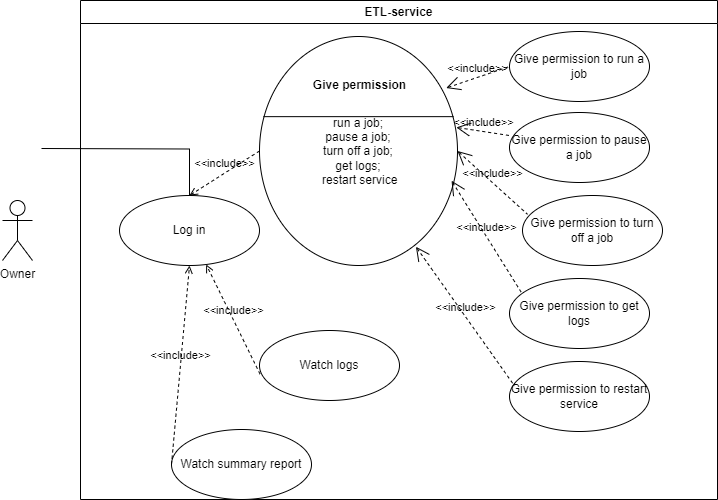

The diagram above was exported from draw.io. Its source (the exported page's mxGraphModel, read from the mxfile embedded in the PNG):
<mxGraphModel dx="1434" dy="738" grid="0" gridSize="13" guides="1" tooltips="1" connect="1" arrows="1" fold="1" page="1" pageScale="1" pageWidth="850" pageHeight="1100" math="0" shadow="0">
  <root>
    <mxCell id="0" />
    <mxCell id="1" parent="0" />
    <mxCell id="jWxNvhlnftxOXqwSKHVM-7" style="edgeStyle=orthogonalEdgeStyle;rounded=0;orthogonalLoop=1;jettySize=auto;html=1;endArrow=none;endFill=0;" parent="1" target="jWxNvhlnftxOXqwSKHVM-2" edge="1">
      <mxGeometry relative="1" as="geometry">
        <mxPoint x="117" y="169" as="sourcePoint" />
      </mxGeometry>
    </mxCell>
    <mxCell id="q90xarB683IJMGTzPxxl-1" value="Owner" style="shape=umlActor;html=1;verticalLabelPosition=bottom;verticalAlign=top;align=center;" parent="1" vertex="1">
      <mxGeometry x="78" y="221" width="30" height="60" as="geometry" />
    </mxCell>
    <mxCell id="jWxNvhlnftxOXqwSKHVM-1" value="ETL-service" style="swimlane;whiteSpace=wrap;html=1;" parent="1" vertex="1">
      <mxGeometry x="156" y="21" width="637" height="499" as="geometry" />
    </mxCell>
    <mxCell id="jWxNvhlnftxOXqwSKHVM-2" value="Log in" style="ellipse;whiteSpace=wrap;html=1;" parent="jWxNvhlnftxOXqwSKHVM-1" vertex="1">
      <mxGeometry x="39" y="195" width="140" height="70" as="geometry" />
    </mxCell>
    <mxCell id="jWxNvhlnftxOXqwSKHVM-4" value="Give permission to run a job" style="ellipse;whiteSpace=wrap;html=1;" parent="jWxNvhlnftxOXqwSKHVM-1" vertex="1">
      <mxGeometry x="429" y="31" width="140" height="70" as="geometry" />
    </mxCell>
    <mxCell id="jWxNvhlnftxOXqwSKHVM-5" value="&lt;div&gt;run a job;&lt;br&gt;&lt;/div&gt;&lt;div&gt;pause a job;&lt;br&gt;&lt;/div&gt;&lt;div&gt;turn off a job;&lt;br&gt;&lt;/div&gt;&lt;div&gt;get logs;&lt;br&gt;&lt;/div&gt;&lt;div&gt;&amp;nbsp;restart service&lt;br&gt;&lt;/div&gt;" style="html=1;shape=mxgraph.sysml.useCaseExtPt;whiteSpace=wrap;align=center;" parent="jWxNvhlnftxOXqwSKHVM-1" vertex="1">
      <mxGeometry x="179" y="36" width="198" height="229" as="geometry" />
    </mxCell>
    <mxCell id="jWxNvhlnftxOXqwSKHVM-6" value="Give permission" style="resizable=0;html=1;verticalAlign=middle;align=center;labelBackgroundColor=none;fontStyle=1;" parent="jWxNvhlnftxOXqwSKHVM-5" connectable="0" vertex="1">
      <mxGeometry x="99" y="48.6625" as="geometry" />
    </mxCell>
    <mxCell id="jWxNvhlnftxOXqwSKHVM-8" value="Watch logs" style="ellipse;whiteSpace=wrap;html=1;" parent="jWxNvhlnftxOXqwSKHVM-1" vertex="1">
      <mxGeometry x="179" y="330" width="140" height="70" as="geometry" />
    </mxCell>
    <mxCell id="jWxNvhlnftxOXqwSKHVM-9" value="Watch summary report" style="ellipse;whiteSpace=wrap;html=1;" parent="jWxNvhlnftxOXqwSKHVM-1" vertex="1">
      <mxGeometry x="91" y="429" width="140" height="70" as="geometry" />
    </mxCell>
    <mxCell id="jWxNvhlnftxOXqwSKHVM-10" value="&amp;lt;&amp;lt;include&amp;gt;&amp;gt;" style="edgeStyle=none;html=1;endArrow=open;verticalAlign=bottom;dashed=1;labelBackgroundColor=none;rounded=0;exitX=0;exitY=0.5;exitDx=0;exitDy=0;exitPerimeter=0;entryX=0.5;entryY=0;entryDx=0;entryDy=0;" parent="jWxNvhlnftxOXqwSKHVM-1" source="jWxNvhlnftxOXqwSKHVM-5" target="jWxNvhlnftxOXqwSKHVM-2" edge="1">
      <mxGeometry width="160" relative="1" as="geometry">
        <mxPoint x="-26" y="122" as="sourcePoint" />
        <mxPoint x="134" y="122" as="targetPoint" />
      </mxGeometry>
    </mxCell>
    <mxCell id="jWxNvhlnftxOXqwSKHVM-11" value="&amp;lt;&amp;lt;include&amp;gt;&amp;gt;" style="edgeStyle=none;html=1;endArrow=open;verticalAlign=bottom;dashed=1;labelBackgroundColor=none;rounded=0;exitX=0.004;exitY=0.623;exitDx=0;exitDy=0;exitPerimeter=0;" parent="jWxNvhlnftxOXqwSKHVM-1" source="jWxNvhlnftxOXqwSKHVM-8" target="jWxNvhlnftxOXqwSKHVM-2" edge="1">
      <mxGeometry width="160" relative="1" as="geometry">
        <mxPoint x="78" y="330" as="sourcePoint" />
        <mxPoint x="238" y="330" as="targetPoint" />
      </mxGeometry>
    </mxCell>
    <mxCell id="jWxNvhlnftxOXqwSKHVM-12" value="&amp;lt;&amp;lt;include&amp;gt;&amp;gt;" style="edgeStyle=none;html=1;endArrow=open;verticalAlign=bottom;dashed=1;labelBackgroundColor=none;rounded=0;exitX=0;exitY=0.5;exitDx=0;exitDy=0;entryX=0.5;entryY=1;entryDx=0;entryDy=0;" parent="jWxNvhlnftxOXqwSKHVM-1" source="jWxNvhlnftxOXqwSKHVM-9" target="jWxNvhlnftxOXqwSKHVM-2" edge="1">
      <mxGeometry width="160" relative="1" as="geometry">
        <mxPoint x="232" y="252" as="sourcePoint" />
        <mxPoint x="191" y="248" as="targetPoint" />
      </mxGeometry>
    </mxCell>
    <mxCell id="jWxNvhlnftxOXqwSKHVM-13" value="Give permission to pause a job" style="ellipse;whiteSpace=wrap;html=1;" parent="jWxNvhlnftxOXqwSKHVM-1" vertex="1">
      <mxGeometry x="429" y="112" width="140" height="70" as="geometry" />
    </mxCell>
    <mxCell id="jWxNvhlnftxOXqwSKHVM-14" value="Give permission to turn off a job" style="ellipse;whiteSpace=wrap;html=1;" parent="jWxNvhlnftxOXqwSKHVM-1" vertex="1">
      <mxGeometry x="442" y="195" width="140" height="70" as="geometry" />
    </mxCell>
    <mxCell id="jWxNvhlnftxOXqwSKHVM-15" value="Give permission to get logs" style="ellipse;whiteSpace=wrap;html=1;" parent="jWxNvhlnftxOXqwSKHVM-1" vertex="1">
      <mxGeometry x="429" y="278" width="140" height="70" as="geometry" />
    </mxCell>
    <mxCell id="jWxNvhlnftxOXqwSKHVM-16" value="Give permission to restart service" style="ellipse;whiteSpace=wrap;html=1;" parent="jWxNvhlnftxOXqwSKHVM-1" vertex="1">
      <mxGeometry x="429" y="361" width="140" height="70" as="geometry" />
    </mxCell>
    <mxCell id="jWxNvhlnftxOXqwSKHVM-18" value="&amp;lt;&amp;lt;include&amp;gt;&amp;gt;" style="edgeStyle=none;html=1;startArrow=open;endArrow=none;startSize=12;verticalAlign=bottom;dashed=1;labelBackgroundColor=none;rounded=0;entryX=0;entryY=0.5;entryDx=0;entryDy=0;exitX=0.943;exitY=0.225;exitDx=0;exitDy=0;exitPerimeter=0;" parent="jWxNvhlnftxOXqwSKHVM-1" source="jWxNvhlnftxOXqwSKHVM-5" target="jWxNvhlnftxOXqwSKHVM-4" edge="1">
      <mxGeometry width="160" relative="1" as="geometry">
        <mxPoint x="403" y="96" as="sourcePoint" />
        <mxPoint x="563" y="96" as="targetPoint" />
      </mxGeometry>
    </mxCell>
    <mxCell id="jWxNvhlnftxOXqwSKHVM-19" value="&amp;lt;&amp;lt;include&amp;gt;&amp;gt;" style="edgeStyle=none;html=1;startArrow=open;endArrow=none;startSize=12;verticalAlign=bottom;dashed=1;labelBackgroundColor=none;rounded=0;entryX=0;entryY=0.329;entryDx=0;entryDy=0;exitX=0.994;exitY=0.397;exitDx=0;exitDy=0;exitPerimeter=0;entryPerimeter=0;" parent="jWxNvhlnftxOXqwSKHVM-1" source="jWxNvhlnftxOXqwSKHVM-5" target="jWxNvhlnftxOXqwSKHVM-13" edge="1">
      <mxGeometry width="160" relative="1" as="geometry">
        <mxPoint x="379" y="101" as="sourcePoint" />
        <mxPoint x="442" y="79" as="targetPoint" />
      </mxGeometry>
    </mxCell>
    <mxCell id="jWxNvhlnftxOXqwSKHVM-36" value="&amp;lt;&amp;lt;include&amp;gt;&amp;gt;" style="edgeStyle=none;html=1;startArrow=open;endArrow=none;startSize=12;verticalAlign=bottom;dashed=1;labelBackgroundColor=none;rounded=0;entryX=0.036;entryY=0.269;entryDx=0;entryDy=0;exitX=1;exitY=0.5;exitDx=0;exitDy=0;exitPerimeter=0;entryPerimeter=0;" parent="jWxNvhlnftxOXqwSKHVM-1" source="jWxNvhlnftxOXqwSKHVM-5" target="jWxNvhlnftxOXqwSKHVM-14" edge="1">
      <mxGeometry width="160" relative="1" as="geometry">
        <mxPoint x="389" y="140" as="sourcePoint" />
        <mxPoint x="442" y="148" as="targetPoint" />
      </mxGeometry>
    </mxCell>
    <mxCell id="jWxNvhlnftxOXqwSKHVM-37" value="&amp;lt;&amp;lt;include&amp;gt;&amp;gt;" style="edgeStyle=none;html=1;startArrow=open;endArrow=none;startSize=12;verticalAlign=bottom;dashed=1;labelBackgroundColor=none;rounded=0;entryX=0.085;entryY=0.2;entryDx=0;entryDy=0;exitX=0.97;exitY=0.63;exitDx=0;exitDy=0;exitPerimeter=0;entryPerimeter=0;" parent="jWxNvhlnftxOXqwSKHVM-1" source="jWxNvhlnftxOXqwSKHVM-5" target="jWxNvhlnftxOXqwSKHVM-15" edge="1">
      <mxGeometry width="160" relative="1" as="geometry">
        <mxPoint x="402" y="153" as="sourcePoint" />
        <mxPoint x="455" y="161" as="targetPoint" />
      </mxGeometry>
    </mxCell>
    <mxCell id="jWxNvhlnftxOXqwSKHVM-38" value="&amp;lt;&amp;lt;include&amp;gt;&amp;gt;" style="edgeStyle=none;html=1;startArrow=open;endArrow=none;startSize=12;verticalAlign=bottom;dashed=1;labelBackgroundColor=none;rounded=0;entryX=0.036;entryY=0.349;entryDx=0;entryDy=0;exitX=0.79;exitY=0.918;exitDx=0;exitDy=0;exitPerimeter=0;entryPerimeter=0;" parent="jWxNvhlnftxOXqwSKHVM-1" source="jWxNvhlnftxOXqwSKHVM-5" target="jWxNvhlnftxOXqwSKHVM-16" edge="1">
      <mxGeometry width="160" relative="1" as="geometry">
        <mxPoint x="351" y="361" as="sourcePoint" />
        <mxPoint x="404" y="369" as="targetPoint" />
      </mxGeometry>
    </mxCell>
  </root>
</mxGraphModel>